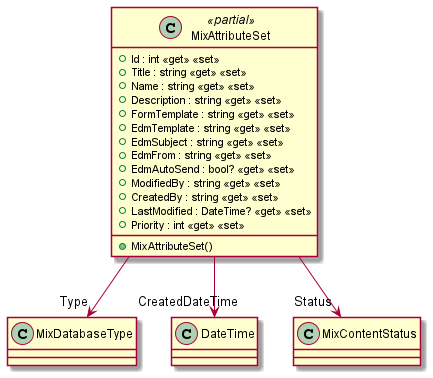

The diagram above was rendered by PlantUML. Its source (embedded in the PNG):
@startuml
class MixAttributeSet <<partial>> {
    + MixAttributeSet()
    + Id : int <<get>> <<set>>
    + Title : string <<get>> <<set>>
    + Name : string <<get>> <<set>>
    + Description : string <<get>> <<set>>
    + FormTemplate : string <<get>> <<set>>
    + EdmTemplate : string <<get>> <<set>>
    + EdmSubject : string <<get>> <<set>>
    + EdmFrom : string <<get>> <<set>>
    + EdmAutoSend : bool? <<get>> <<set>>
    + ModifiedBy : string <<get>> <<set>>
    + CreatedBy : string <<get>> <<set>>
    + LastModified : DateTime? <<get>> <<set>>
    + Priority : int <<get>> <<set>>
}
MixAttributeSet --> "Type" MixDatabaseType
MixAttributeSet --> "CreatedDateTime" DateTime
MixAttributeSet --> "Status" MixContentStatus
@enduml